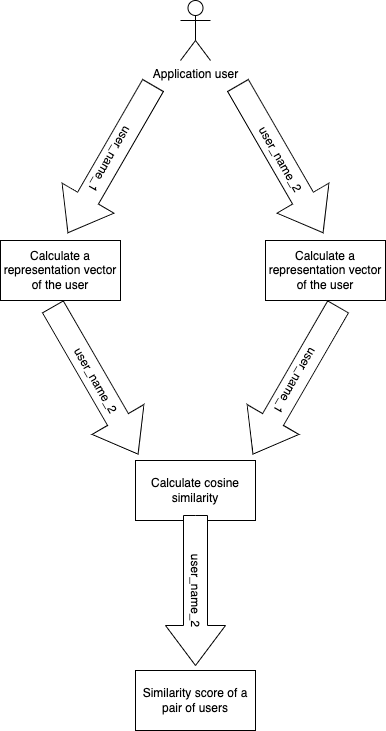

The diagram above was exported from draw.io. Its source (the exported page's mxGraphModel, read from the mxfile embedded in the PNG):
<mxGraphModel dx="786" dy="407" grid="1" gridSize="10" guides="1" tooltips="1" connect="1" arrows="1" fold="1" page="1" pageScale="1" pageWidth="850" pageHeight="1100" math="0" shadow="0">
  <root>
    <mxCell id="0" />
    <mxCell id="1" parent="0" />
    <mxCell id="Op-RrX2VURBwHsEkQHhT-1" value="Application user" style="shape=umlActor;verticalLabelPosition=bottom;verticalAlign=top;html=1;" vertex="1" parent="1">
      <mxGeometry x="340" y="30" width="30" height="60" as="geometry" />
    </mxCell>
    <mxCell id="Op-RrX2VURBwHsEkQHhT-4" value="user_name_1" style="html=1;shadow=0;dashed=0;align=center;verticalAlign=middle;shape=mxgraph.arrows2.arrow;dy=0.6;dx=40;notch=0;rotation=-240;" vertex="1" parent="1">
      <mxGeometry x="185" y="158.66" width="170" height="60" as="geometry" />
    </mxCell>
    <mxCell id="Op-RrX2VURBwHsEkQHhT-5" value="user_name_2" style="html=1;shadow=0;dashed=0;align=center;verticalAlign=middle;shape=mxgraph.arrows2.arrow;dy=0.6;dx=40;notch=0;rotation=60;" vertex="1" parent="1">
      <mxGeometry x="355" y="158.66" width="170" height="60" as="geometry" />
    </mxCell>
    <mxCell id="Op-RrX2VURBwHsEkQHhT-6" value="Calculate a representation vector of the user" style="rounded=0;whiteSpace=wrap;html=1;" vertex="1" parent="1">
      <mxGeometry x="160" y="270" width="120" height="60" as="geometry" />
    </mxCell>
    <mxCell id="Op-RrX2VURBwHsEkQHhT-7" value="Calculate a representation vector of the user" style="rounded=0;whiteSpace=wrap;html=1;" vertex="1" parent="1">
      <mxGeometry x="425" y="270" width="120" height="60" as="geometry" />
    </mxCell>
    <mxCell id="Op-RrX2VURBwHsEkQHhT-8" value="user_name_2" style="html=1;shadow=0;dashed=0;align=center;verticalAlign=middle;shape=mxgraph.arrows2.arrow;dy=0.6;dx=40;notch=0;rotation=60;" vertex="1" parent="1">
      <mxGeometry x="170" y="380" width="170" height="60" as="geometry" />
    </mxCell>
    <mxCell id="Op-RrX2VURBwHsEkQHhT-9" value="user_name_1" style="html=1;shadow=0;dashed=0;align=center;verticalAlign=middle;shape=mxgraph.arrows2.arrow;dy=0.6;dx=40;notch=0;rotation=-240;" vertex="1" parent="1">
      <mxGeometry x="370" y="380" width="170" height="60" as="geometry" />
    </mxCell>
    <mxCell id="Op-RrX2VURBwHsEkQHhT-10" value="Calculate cosine similarity" style="rounded=0;whiteSpace=wrap;html=1;" vertex="1" parent="1">
      <mxGeometry x="295" y="490" width="120" height="60" as="geometry" />
    </mxCell>
    <mxCell id="Op-RrX2VURBwHsEkQHhT-11" value="user_name_2" style="html=1;shadow=0;dashed=0;align=center;verticalAlign=middle;shape=mxgraph.arrows2.arrow;dy=0.6;dx=40;notch=0;rotation=90;" vertex="1" parent="1">
      <mxGeometry x="280" y="590" width="150" height="60" as="geometry" />
    </mxCell>
    <mxCell id="Op-RrX2VURBwHsEkQHhT-12" value="Similarity score of a pair of users" style="rounded=0;whiteSpace=wrap;html=1;" vertex="1" parent="1">
      <mxGeometry x="295" y="700" width="120" height="60" as="geometry" />
    </mxCell>
  </root>
</mxGraphModel>